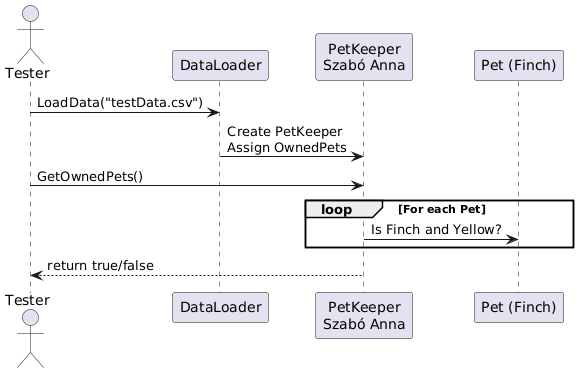

The diagram above was rendered by PlantUML. Its source (embedded in the PNG):
@startuml
actor Tester
participant "DataLoader" as DL
participant "PetKeeper\nSzabó Anna" as Keeper
participant "Pet (Finch)" as Finch

Tester -> DL : LoadData("testData.csv")
DL -> Keeper : Create PetKeeper\nAssign OwnedPets
Tester -> Keeper : GetOwnedPets()
loop For each Pet
  Keeper -> Finch : Is Finch and Yellow?
end
Keeper --> Tester : return true/false
@enduml